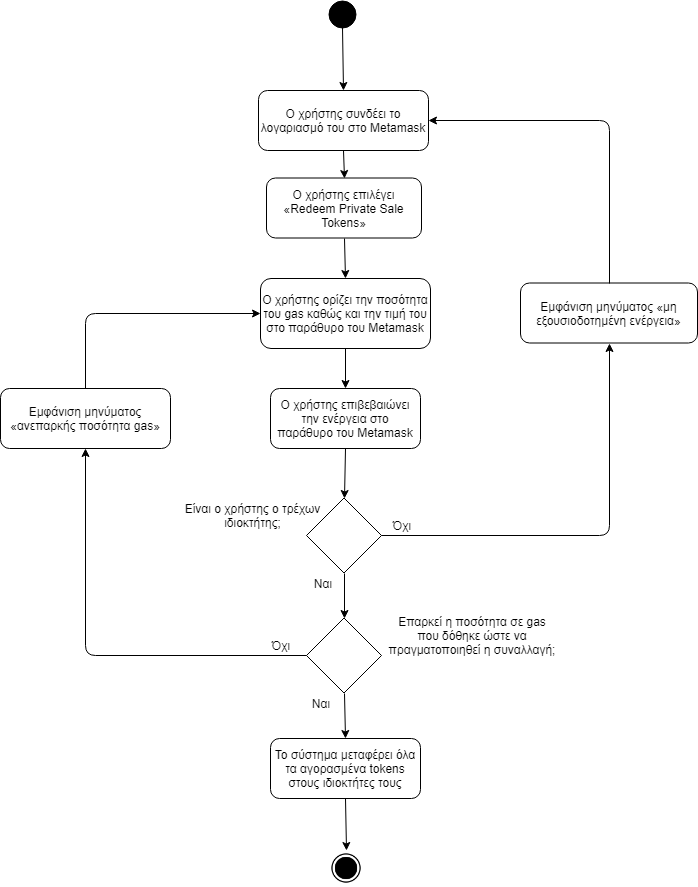

The diagram above was exported from draw.io. Its source (the exported page's mxGraphModel, read from the mxfile embedded in the PNG):
<mxGraphModel dx="1394" dy="-467" grid="1" gridSize="10" guides="1" tooltips="1" connect="1" arrows="1" fold="1" page="1" pageScale="1" pageWidth="827" pageHeight="1169" math="0" shadow="0">
  <root>
    <mxCell id="0" />
    <mxCell id="1" parent="0" />
    <mxCell id="jA-z4flan81q4guWQczt-1" value="" style="ellipse;whiteSpace=wrap;html=1;aspect=fixed;fillColor=#000000;gradientColor=none;" parent="1" vertex="1">
      <mxGeometry x="398" y="1200" width="27" height="27" as="geometry" />
    </mxCell>
    <mxCell id="jA-z4flan81q4guWQczt-2" value="Ο χρήστης επιλέγει «Redeem Private Sale Tokens»" style="rounded=1;whiteSpace=wrap;html=1;fillColor=#ffffff;gradientColor=none;" parent="1" vertex="1">
      <mxGeometry x="336" y="1377.5" width="155" height="60" as="geometry" />
    </mxCell>
    <mxCell id="jA-z4flan81q4guWQczt-4" value="Ο χρήστης ορίζει την ποσότητα του gas καθώς και την τιμή του στο παράθυρο του Metamask" style="rounded=1;whiteSpace=wrap;html=1;fillColor=#ffffff;gradientColor=none;" parent="1" vertex="1">
      <mxGeometry x="330" y="1478" width="170" height="70" as="geometry" />
    </mxCell>
    <mxCell id="jA-z4flan81q4guWQczt-5" value="Ο χρήστης επιβεβαιώνει την ενέργεια στο παράθυρο του Metamask" style="rounded=1;whiteSpace=wrap;html=1;fillColor=#ffffff;gradientColor=none;" parent="1" vertex="1">
      <mxGeometry x="340" y="1588" width="150" height="60" as="geometry" />
    </mxCell>
    <mxCell id="jA-z4flan81q4guWQczt-6" value="" style="rhombus;whiteSpace=wrap;html=1;fillColor=#ffffff;gradientColor=none;" parent="1" vertex="1">
      <mxGeometry x="376" y="1697.5" width="75" height="75" as="geometry" />
    </mxCell>
    <mxCell id="jA-z4flan81q4guWQczt-7" value="Είναι ο χρήστης ο τρέχων ιδιοκτήτης;" style="text;html=1;strokeColor=none;fillColor=none;align=center;verticalAlign=middle;whiteSpace=wrap;rounded=0;" parent="1" vertex="1">
      <mxGeometry x="232.5" y="1695" width="179" height="40" as="geometry" />
    </mxCell>
    <mxCell id="jA-z4flan81q4guWQczt-8" value="Όχι" style="text;html=1;strokeColor=none;fillColor=none;align=center;verticalAlign=middle;whiteSpace=wrap;rounded=0;" parent="1" vertex="1">
      <mxGeometry x="450.5" y="1715" width="40" height="20" as="geometry" />
    </mxCell>
    <mxCell id="jA-z4flan81q4guWQczt-11" value="Ναι" style="text;html=1;strokeColor=none;fillColor=none;align=center;verticalAlign=middle;whiteSpace=wrap;rounded=0;" parent="1" vertex="1">
      <mxGeometry x="371.5" y="1772.5" width="40" height="20" as="geometry" />
    </mxCell>
    <mxCell id="jA-z4flan81q4guWQczt-14" value="Το σύστημα μεταφέρει όλα τα αγορασμένα tokens στους ιδιοκτήτες τους" style="rounded=1;whiteSpace=wrap;html=1;fillColor=#ffffff;gradientColor=none;" parent="1" vertex="1">
      <mxGeometry x="340" y="1938" width="150" height="60" as="geometry" />
    </mxCell>
    <mxCell id="jA-z4flan81q4guWQczt-15" value="" style="rhombus;whiteSpace=wrap;html=1;aspect=fixed;" parent="1" vertex="1">
      <mxGeometry x="376" y="1817.5" width="75" height="75" as="geometry" />
    </mxCell>
    <mxCell id="jA-z4flan81q4guWQczt-16" value="Όχι" style="text;html=1;strokeColor=none;fillColor=none;align=center;verticalAlign=middle;whiteSpace=wrap;rounded=0;" parent="1" vertex="1">
      <mxGeometry x="330" y="1835" width="40" height="20" as="geometry" />
    </mxCell>
    <mxCell id="jA-z4flan81q4guWQczt-17" value="Ο χρήστης συνδέει το λογαριασμό του στο Metamask" style="rounded=1;whiteSpace=wrap;html=1;fillColor=#ffffff;gradientColor=none;" parent="1" vertex="1">
      <mxGeometry x="328" y="1290" width="170" height="60" as="geometry" />
    </mxCell>
    <mxCell id="jA-z4flan81q4guWQczt-18" value="Ναι" style="text;html=1;strokeColor=none;fillColor=none;align=center;verticalAlign=middle;whiteSpace=wrap;rounded=0;" parent="1" vertex="1">
      <mxGeometry x="370" y="1892.5" width="40" height="20" as="geometry" />
    </mxCell>
    <mxCell id="jA-z4flan81q4guWQczt-19" value="" style="shape=image;html=1;verticalAlign=top;verticalLabelPosition=bottom;labelBackgroundColor=#ffffff;imageAspect=0;aspect=fixed;image=https://cdn4.iconfinder.com/data/icons/ionicons/512/icon-ios7-circle-filled-128.png;fillColor=#000000;gradientColor=none;" parent="1" vertex="1">
      <mxGeometry x="398" y="2050" width="36" height="36" as="geometry" />
    </mxCell>
    <mxCell id="jA-z4flan81q4guWQczt-20" value="Εμφάνιση μηνύματος «μη εξουσιοδοτημένη ενέργεια»" style="rounded=1;whiteSpace=wrap;html=1;fillColor=#ffffff;gradientColor=none;" parent="1" vertex="1">
      <mxGeometry x="590" y="1482.5" width="177" height="60" as="geometry" />
    </mxCell>
    <mxCell id="jA-z4flan81q4guWQczt-21" value="Εμφάνιση μηνύματος «ανεπαρκής ποσότητα gas»" style="rounded=1;whiteSpace=wrap;html=1;" parent="1" vertex="1">
      <mxGeometry x="70" y="1588" width="170" height="60" as="geometry" />
    </mxCell>
    <mxCell id="jA-z4flan81q4guWQczt-22" value="Επαρκεί η ποσότητα σε gas που δόθηκε ώστε να πραγματοποιηθεί η συναλλαγή;" style="text;html=1;strokeColor=none;fillColor=none;align=center;verticalAlign=middle;whiteSpace=wrap;rounded=0;" parent="1" vertex="1">
      <mxGeometry x="457" y="1805" width="170" height="60" as="geometry" />
    </mxCell>
    <mxCell id="jA-z4flan81q4guWQczt-23" value="" style="endArrow=classic;html=1;exitX=0.5;exitY=1;exitDx=0;exitDy=0;entryX=0.5;entryY=0;entryDx=0;entryDy=0;" parent="1" source="jA-z4flan81q4guWQczt-1" target="jA-z4flan81q4guWQczt-17" edge="1">
      <mxGeometry width="50" height="50" relative="1" as="geometry">
        <mxPoint x="530" y="1252" as="sourcePoint" />
        <mxPoint x="580" y="1202" as="targetPoint" />
      </mxGeometry>
    </mxCell>
    <mxCell id="jA-z4flan81q4guWQczt-25" value="" style="endArrow=classic;html=1;exitX=0.5;exitY=1;exitDx=0;exitDy=0;entryX=0.5;entryY=0;entryDx=0;entryDy=0;" parent="1" source="jA-z4flan81q4guWQczt-17" target="jA-z4flan81q4guWQczt-2" edge="1">
      <mxGeometry width="50" height="50" relative="1" as="geometry">
        <mxPoint x="422" y="1237" as="sourcePoint" />
        <mxPoint x="423" y="1300" as="targetPoint" />
      </mxGeometry>
    </mxCell>
    <mxCell id="jA-z4flan81q4guWQczt-26" value="" style="endArrow=classic;html=1;exitX=0.5;exitY=1;exitDx=0;exitDy=0;entryX=0.5;entryY=0;entryDx=0;entryDy=0;" parent="1" source="jA-z4flan81q4guWQczt-2" target="jA-z4flan81q4guWQczt-4" edge="1">
      <mxGeometry width="50" height="50" relative="1" as="geometry">
        <mxPoint x="432" y="1247" as="sourcePoint" />
        <mxPoint x="433" y="1310" as="targetPoint" />
      </mxGeometry>
    </mxCell>
    <mxCell id="jA-z4flan81q4guWQczt-27" value="" style="endArrow=classic;html=1;exitX=0.5;exitY=1;exitDx=0;exitDy=0;entryX=0.5;entryY=0;entryDx=0;entryDy=0;" parent="1" source="jA-z4flan81q4guWQczt-4" target="jA-z4flan81q4guWQczt-5" edge="1">
      <mxGeometry width="50" height="50" relative="1" as="geometry">
        <mxPoint x="442" y="1257" as="sourcePoint" />
        <mxPoint x="443" y="1320" as="targetPoint" />
      </mxGeometry>
    </mxCell>
    <mxCell id="jA-z4flan81q4guWQczt-28" value="" style="endArrow=classic;html=1;exitX=0.5;exitY=1;exitDx=0;exitDy=0;entryX=0.5;entryY=0;entryDx=0;entryDy=0;" parent="1" source="jA-z4flan81q4guWQczt-5" target="jA-z4flan81q4guWQczt-6" edge="1">
      <mxGeometry width="50" height="50" relative="1" as="geometry">
        <mxPoint x="452" y="1267" as="sourcePoint" />
        <mxPoint x="453" y="1330" as="targetPoint" />
      </mxGeometry>
    </mxCell>
    <mxCell id="jA-z4flan81q4guWQczt-29" value="" style="endArrow=classic;html=1;exitX=0.5;exitY=1;exitDx=0;exitDy=0;entryX=0.5;entryY=0;entryDx=0;entryDy=0;" parent="1" source="jA-z4flan81q4guWQczt-6" target="jA-z4flan81q4guWQczt-15" edge="1">
      <mxGeometry width="50" height="50" relative="1" as="geometry">
        <mxPoint x="424" y="1658" as="sourcePoint" />
        <mxPoint x="424" y="1708" as="targetPoint" />
      </mxGeometry>
    </mxCell>
    <mxCell id="jA-z4flan81q4guWQczt-30" value="" style="endArrow=classic;html=1;exitX=0.5;exitY=1;exitDx=0;exitDy=0;entryX=0.5;entryY=0;entryDx=0;entryDy=0;" parent="1" source="jA-z4flan81q4guWQczt-15" target="jA-z4flan81q4guWQczt-14" edge="1">
      <mxGeometry width="50" height="50" relative="1" as="geometry">
        <mxPoint x="434" y="1668" as="sourcePoint" />
        <mxPoint x="434" y="1718" as="targetPoint" />
      </mxGeometry>
    </mxCell>
    <mxCell id="jA-z4flan81q4guWQczt-31" value="" style="endArrow=classic;html=1;exitX=0.5;exitY=1;exitDx=0;exitDy=0;entryX=0.5;entryY=0;entryDx=0;entryDy=0;" parent="1" source="jA-z4flan81q4guWQczt-14" target="jA-z4flan81q4guWQczt-19" edge="1">
      <mxGeometry width="50" height="50" relative="1" as="geometry">
        <mxPoint x="444" y="1678" as="sourcePoint" />
        <mxPoint x="444" y="1728" as="targetPoint" />
      </mxGeometry>
    </mxCell>
    <mxCell id="jA-z4flan81q4guWQczt-32" value="" style="endArrow=classic;html=1;entryX=0.5;entryY=1;entryDx=0;entryDy=0;exitX=1;exitY=0.5;exitDx=0;exitDy=0;" parent="1" source="jA-z4flan81q4guWQczt-6" target="jA-z4flan81q4guWQczt-20" edge="1">
      <mxGeometry width="50" height="50" relative="1" as="geometry">
        <mxPoint x="550" y="1660" as="sourcePoint" />
        <mxPoint x="454" y="1738" as="targetPoint" />
        <Array as="points">
          <mxPoint x="679" y="1735" />
        </Array>
      </mxGeometry>
    </mxCell>
    <mxCell id="jA-z4flan81q4guWQczt-33" value="" style="endArrow=classic;html=1;exitX=0;exitY=0.5;exitDx=0;exitDy=0;entryX=0.5;entryY=1;entryDx=0;entryDy=0;" parent="1" source="jA-z4flan81q4guWQczt-15" target="jA-z4flan81q4guWQczt-21" edge="1">
      <mxGeometry width="50" height="50" relative="1" as="geometry">
        <mxPoint x="464" y="1698" as="sourcePoint" />
        <mxPoint x="464" y="1748" as="targetPoint" />
        <Array as="points">
          <mxPoint x="155" y="1855" />
        </Array>
      </mxGeometry>
    </mxCell>
    <mxCell id="jA-z4flan81q4guWQczt-34" value="" style="endArrow=classic;html=1;exitX=0.5;exitY=0;exitDx=0;exitDy=0;entryX=1;entryY=0.5;entryDx=0;entryDy=0;" parent="1" source="jA-z4flan81q4guWQczt-20" target="jA-z4flan81q4guWQczt-17" edge="1">
      <mxGeometry width="50" height="50" relative="1" as="geometry">
        <mxPoint x="474" y="1708" as="sourcePoint" />
        <mxPoint x="474" y="1758" as="targetPoint" />
        <Array as="points">
          <mxPoint x="679" y="1320" />
        </Array>
      </mxGeometry>
    </mxCell>
    <mxCell id="jA-z4flan81q4guWQczt-35" value="" style="endArrow=classic;html=1;exitX=0.5;exitY=0;exitDx=0;exitDy=0;entryX=0;entryY=0.5;entryDx=0;entryDy=0;" parent="1" source="jA-z4flan81q4guWQczt-21" target="jA-z4flan81q4guWQczt-4" edge="1">
      <mxGeometry width="50" height="50" relative="1" as="geometry">
        <mxPoint x="484" y="1718" as="sourcePoint" />
        <mxPoint x="484" y="1768" as="targetPoint" />
        <Array as="points">
          <mxPoint x="155" y="1513" />
        </Array>
      </mxGeometry>
    </mxCell>
  </root>
</mxGraphModel>